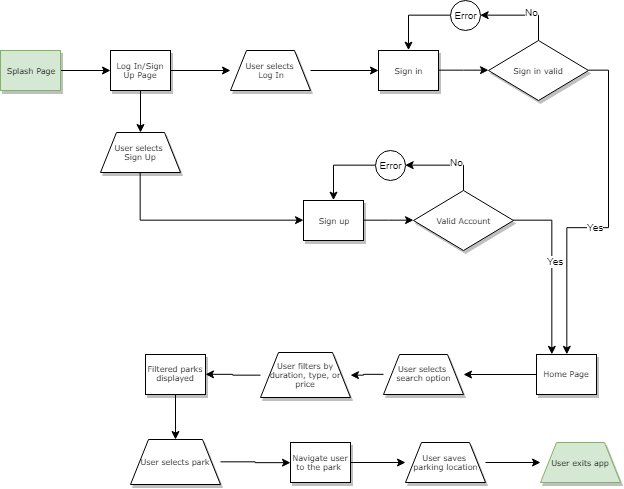

The diagram above was exported from draw.io. Its source (the exported page's mxGraphModel, read from the mxfile embedded in the PNG):
<mxGraphModel dx="312" dy="372" grid="1" gridSize="10" guides="1" tooltips="1" connect="1" arrows="1" fold="1" page="1" pageScale="1" pageWidth="1100" pageHeight="850" background="#ffffff" math="0" shadow="0">
  <root>
    <mxCell id="0" />
    <mxCell id="1" parent="0" />
    <mxCell id="ElPkCRbtz65xFLaLH_Ay-12" style="edgeStyle=orthogonalEdgeStyle;rounded=0;orthogonalLoop=1;jettySize=auto;html=1;entryX=1;entryY=0.5;entryDx=0;entryDy=0;fontSize=10;" edge="1" parent="1" source="60e70716793133e9-5" target="ElPkCRbtz65xFLaLH_Ay-11">
      <mxGeometry relative="1" as="geometry">
        <Array as="points">
          <mxPoint x="1018" y="135" />
        </Array>
      </mxGeometry>
    </mxCell>
    <mxCell id="ElPkCRbtz65xFLaLH_Ay-17" value="No" style="text;html=1;resizable=0;points=[];align=center;verticalAlign=middle;labelBackgroundColor=#ffffff;fontSize=10;" vertex="1" connectable="0" parent="ElPkCRbtz65xFLaLH_Ay-12">
      <mxGeometry x="-0.3944" y="7" relative="1" as="geometry">
        <mxPoint x="-7" y="-10" as="offset" />
      </mxGeometry>
    </mxCell>
    <mxCell id="ElPkCRbtz65xFLaLH_Ay-16" style="edgeStyle=orthogonalEdgeStyle;rounded=0;orthogonalLoop=1;jettySize=auto;html=1;entryX=0.5;entryY=0;entryDx=0;entryDy=0;fontSize=10;exitX=1;exitY=0.5;exitDx=0;exitDy=0;" edge="1" parent="1" source="60e70716793133e9-5" target="ElPkCRbtz65xFLaLH_Ay-15">
      <mxGeometry relative="1" as="geometry">
        <Array as="points">
          <mxPoint x="1088" y="190" />
          <mxPoint x="1088" y="347" />
          <mxPoint x="1046" y="347" />
        </Array>
      </mxGeometry>
    </mxCell>
    <mxCell id="ElPkCRbtz65xFLaLH_Ay-18" value="Yes" style="text;html=1;resizable=0;points=[];align=center;verticalAlign=middle;labelBackgroundColor=#ffffff;fontSize=10;" vertex="1" connectable="0" parent="ElPkCRbtz65xFLaLH_Ay-16">
      <mxGeometry x="0.1033" y="-1" relative="1" as="geometry">
        <mxPoint as="offset" />
      </mxGeometry>
    </mxCell>
    <mxCell id="60e70716793133e9-5" value="Sign in valid&lt;br&gt;" style="rhombus;whiteSpace=wrap;html=1;rounded=0;shadow=1;labelBackgroundColor=none;strokeColor=#000000;strokeWidth=1;fillColor=#ffffff;fontFamily=Verdana;fontSize=8;fontColor=#000000;align=center;" parent="1" vertex="1">
      <mxGeometry x="968" y="160" width="100" height="60" as="geometry" />
    </mxCell>
    <mxCell id="ElPkCRbtz65xFLaLH_Ay-6" value="" style="edgeStyle=orthogonalEdgeStyle;rounded=0;orthogonalLoop=1;jettySize=auto;html=1;" edge="1" parent="1" source="ElPkCRbtz65xFLaLH_Ay-2" target="ElPkCRbtz65xFLaLH_Ay-3">
      <mxGeometry relative="1" as="geometry" />
    </mxCell>
    <mxCell id="ElPkCRbtz65xFLaLH_Ay-2" value="Splash Page&lt;br&gt;" style="rounded=0;whiteSpace=wrap;html=1;shadow=1;labelBackgroundColor=none;strokeColor=#82b366;strokeWidth=1;fillColor=#d5e8d4;fontFamily=Verdana;fontSize=8;align=center;" vertex="1" parent="1">
      <mxGeometry x="480" y="170" width="60" height="40" as="geometry" />
    </mxCell>
    <mxCell id="ElPkCRbtz65xFLaLH_Ay-7" value="" style="edgeStyle=orthogonalEdgeStyle;rounded=0;orthogonalLoop=1;jettySize=auto;html=1;" edge="1" parent="1" source="ElPkCRbtz65xFLaLH_Ay-3" target="ElPkCRbtz65xFLaLH_Ay-4">
      <mxGeometry relative="1" as="geometry" />
    </mxCell>
    <mxCell id="ElPkCRbtz65xFLaLH_Ay-8" value="" style="edgeStyle=orthogonalEdgeStyle;rounded=0;orthogonalLoop=1;jettySize=auto;html=1;" edge="1" parent="1" source="ElPkCRbtz65xFLaLH_Ay-3" target="ElPkCRbtz65xFLaLH_Ay-5">
      <mxGeometry relative="1" as="geometry" />
    </mxCell>
    <mxCell id="ElPkCRbtz65xFLaLH_Ay-3" value="Log In/Sign Up Page&lt;br&gt;" style="rounded=0;whiteSpace=wrap;html=1;shadow=1;labelBackgroundColor=none;strokeColor=#000000;strokeWidth=1;fillColor=#ffffff;fontFamily=Verdana;fontSize=8;fontColor=#000000;align=center;" vertex="1" parent="1">
      <mxGeometry x="590" y="170" width="60" height="40" as="geometry" />
    </mxCell>
    <mxCell id="ElPkCRbtz65xFLaLH_Ay-10" value="" style="edgeStyle=orthogonalEdgeStyle;rounded=0;orthogonalLoop=1;jettySize=auto;html=1;" edge="1" parent="1" source="ElPkCRbtz65xFLaLH_Ay-4" target="ElPkCRbtz65xFLaLH_Ay-9">
      <mxGeometry relative="1" as="geometry" />
    </mxCell>
    <mxCell id="ElPkCRbtz65xFLaLH_Ay-4" value="User selects &lt;br&gt;Log In" style="shape=trapezoid;whiteSpace=wrap;html=1;rounded=0;shadow=1;labelBackgroundColor=none;strokeColor=#000000;strokeWidth=1;fillColor=#ffffff;fontFamily=Verdana;fontSize=8;fontColor=#000000;align=center;flipV=1;direction=west;" vertex="1" parent="1">
      <mxGeometry x="710" y="170" width="80" height="40" as="geometry" />
    </mxCell>
    <mxCell id="ElPkCRbtz65xFLaLH_Ay-28" style="edgeStyle=orthogonalEdgeStyle;rounded=0;orthogonalLoop=1;jettySize=auto;html=1;entryX=0;entryY=0.5;entryDx=0;entryDy=0;fontSize=10;" edge="1" parent="1" source="ElPkCRbtz65xFLaLH_Ay-5" target="ElPkCRbtz65xFLaLH_Ay-23">
      <mxGeometry relative="1" as="geometry">
        <Array as="points">
          <mxPoint x="620" y="340" />
        </Array>
      </mxGeometry>
    </mxCell>
    <mxCell id="ElPkCRbtz65xFLaLH_Ay-5" value="User selects &lt;br&gt;Sign Up" style="shape=trapezoid;whiteSpace=wrap;html=1;rounded=0;shadow=1;labelBackgroundColor=none;strokeColor=#000000;strokeWidth=1;fillColor=#ffffff;fontFamily=Verdana;fontSize=8;fontColor=#000000;align=center;flipV=1;direction=west;" vertex="1" parent="1">
      <mxGeometry x="580" y="252" width="80" height="40" as="geometry" />
    </mxCell>
    <mxCell id="ElPkCRbtz65xFLaLH_Ay-14" style="edgeStyle=orthogonalEdgeStyle;rounded=0;orthogonalLoop=1;jettySize=auto;html=1;entryX=0;entryY=0.5;entryDx=0;entryDy=0;fontSize=10;" edge="1" parent="1" source="ElPkCRbtz65xFLaLH_Ay-9" target="60e70716793133e9-5">
      <mxGeometry relative="1" as="geometry" />
    </mxCell>
    <mxCell id="ElPkCRbtz65xFLaLH_Ay-9" value="Sign in&lt;br&gt;" style="rounded=0;whiteSpace=wrap;html=1;shadow=1;labelBackgroundColor=none;strokeColor=#000000;strokeWidth=1;fillColor=#ffffff;fontFamily=Verdana;fontSize=8;fontColor=#000000;align=center;" vertex="1" parent="1">
      <mxGeometry x="858" y="170" width="60" height="40" as="geometry" />
    </mxCell>
    <mxCell id="ElPkCRbtz65xFLaLH_Ay-13" style="edgeStyle=orthogonalEdgeStyle;rounded=0;orthogonalLoop=1;jettySize=auto;html=1;entryX=0.5;entryY=0;entryDx=0;entryDy=0;fontSize=10;" edge="1" parent="1" source="ElPkCRbtz65xFLaLH_Ay-11" target="ElPkCRbtz65xFLaLH_Ay-9">
      <mxGeometry relative="1" as="geometry" />
    </mxCell>
    <mxCell id="ElPkCRbtz65xFLaLH_Ay-11" value="Error" style="ellipse;whiteSpace=wrap;html=1;aspect=fixed;fontSize=10;" vertex="1" parent="1">
      <mxGeometry x="930" y="120" width="30" height="30" as="geometry" />
    </mxCell>
    <mxCell id="ElPkCRbtz65xFLaLH_Ay-30" value="" style="edgeStyle=orthogonalEdgeStyle;rounded=0;orthogonalLoop=1;jettySize=auto;html=1;fontSize=10;" edge="1" parent="1" source="ElPkCRbtz65xFLaLH_Ay-15" target="ElPkCRbtz65xFLaLH_Ay-29">
      <mxGeometry relative="1" as="geometry" />
    </mxCell>
    <mxCell id="ElPkCRbtz65xFLaLH_Ay-15" value="Home Page&lt;br&gt;" style="rounded=0;whiteSpace=wrap;html=1;shadow=1;labelBackgroundColor=none;strokeColor=#000000;strokeWidth=1;fillColor=#ffffff;fontFamily=Verdana;fontSize=8;fontColor=#000000;align=center;" vertex="1" parent="1">
      <mxGeometry x="1016" y="474" width="60" height="40" as="geometry" />
    </mxCell>
    <mxCell id="ElPkCRbtz65xFLaLH_Ay-19" style="edgeStyle=orthogonalEdgeStyle;rounded=0;orthogonalLoop=1;jettySize=auto;html=1;entryX=1;entryY=0.5;entryDx=0;entryDy=0;fontSize=10;" edge="1" parent="1" source="ElPkCRbtz65xFLaLH_Ay-21" target="ElPkCRbtz65xFLaLH_Ay-25">
      <mxGeometry relative="1" as="geometry">
        <Array as="points">
          <mxPoint x="943" y="285" />
        </Array>
      </mxGeometry>
    </mxCell>
    <mxCell id="ElPkCRbtz65xFLaLH_Ay-20" value="No" style="text;html=1;resizable=0;points=[];align=center;verticalAlign=middle;labelBackgroundColor=#ffffff;fontSize=10;" vertex="1" connectable="0" parent="ElPkCRbtz65xFLaLH_Ay-19">
      <mxGeometry x="-0.3944" y="7" relative="1" as="geometry">
        <mxPoint x="-7" y="-10" as="offset" />
      </mxGeometry>
    </mxCell>
    <mxCell id="ElPkCRbtz65xFLaLH_Ay-26" style="edgeStyle=orthogonalEdgeStyle;rounded=0;orthogonalLoop=1;jettySize=auto;html=1;entryX=0.25;entryY=0;entryDx=0;entryDy=0;fontSize=10;" edge="1" parent="1" source="ElPkCRbtz65xFLaLH_Ay-21" target="ElPkCRbtz65xFLaLH_Ay-15">
      <mxGeometry relative="1" as="geometry" />
    </mxCell>
    <mxCell id="ElPkCRbtz65xFLaLH_Ay-27" value="Yes" style="text;html=1;resizable=0;points=[];align=center;verticalAlign=middle;labelBackgroundColor=#ffffff;fontSize=10;" vertex="1" connectable="0" parent="ElPkCRbtz65xFLaLH_Ay-26">
      <mxGeometry x="-0.0767" y="3" relative="1" as="geometry">
        <mxPoint as="offset" />
      </mxGeometry>
    </mxCell>
    <mxCell id="ElPkCRbtz65xFLaLH_Ay-21" value="Valid Account&lt;br&gt;" style="rhombus;whiteSpace=wrap;html=1;rounded=0;shadow=1;labelBackgroundColor=none;strokeColor=#000000;strokeWidth=1;fillColor=#ffffff;fontFamily=Verdana;fontSize=8;fontColor=#000000;align=center;" vertex="1" parent="1">
      <mxGeometry x="893" y="310" width="100" height="60" as="geometry" />
    </mxCell>
    <mxCell id="ElPkCRbtz65xFLaLH_Ay-22" style="edgeStyle=orthogonalEdgeStyle;rounded=0;orthogonalLoop=1;jettySize=auto;html=1;entryX=0;entryY=0.5;entryDx=0;entryDy=0;fontSize=10;" edge="1" parent="1" source="ElPkCRbtz65xFLaLH_Ay-23" target="ElPkCRbtz65xFLaLH_Ay-21">
      <mxGeometry relative="1" as="geometry" />
    </mxCell>
    <mxCell id="ElPkCRbtz65xFLaLH_Ay-23" value="Sign up&lt;br&gt;" style="rounded=0;whiteSpace=wrap;html=1;shadow=1;labelBackgroundColor=none;strokeColor=#000000;strokeWidth=1;fillColor=#ffffff;fontFamily=Verdana;fontSize=8;fontColor=#000000;align=center;" vertex="1" parent="1">
      <mxGeometry x="783" y="320" width="60" height="40" as="geometry" />
    </mxCell>
    <mxCell id="ElPkCRbtz65xFLaLH_Ay-24" style="edgeStyle=orthogonalEdgeStyle;rounded=0;orthogonalLoop=1;jettySize=auto;html=1;entryX=0.5;entryY=0;entryDx=0;entryDy=0;fontSize=10;" edge="1" parent="1" source="ElPkCRbtz65xFLaLH_Ay-25" target="ElPkCRbtz65xFLaLH_Ay-23">
      <mxGeometry relative="1" as="geometry" />
    </mxCell>
    <mxCell id="ElPkCRbtz65xFLaLH_Ay-25" value="Error" style="ellipse;whiteSpace=wrap;html=1;aspect=fixed;fontSize=10;" vertex="1" parent="1">
      <mxGeometry x="855" y="270" width="30" height="30" as="geometry" />
    </mxCell>
    <mxCell id="ElPkCRbtz65xFLaLH_Ay-32" value="" style="edgeStyle=orthogonalEdgeStyle;rounded=0;orthogonalLoop=1;jettySize=auto;html=1;fontSize=10;" edge="1" parent="1" source="ElPkCRbtz65xFLaLH_Ay-29" target="ElPkCRbtz65xFLaLH_Ay-31">
      <mxGeometry relative="1" as="geometry" />
    </mxCell>
    <mxCell id="ElPkCRbtz65xFLaLH_Ay-29" value="User selects &lt;br&gt;search option" style="shape=trapezoid;whiteSpace=wrap;html=1;rounded=0;shadow=1;labelBackgroundColor=none;strokeColor=#000000;strokeWidth=1;fillColor=#ffffff;fontFamily=Verdana;fontSize=8;fontColor=#000000;align=center;flipV=1;direction=west;" vertex="1" parent="1">
      <mxGeometry x="863" y="474" width="80" height="40" as="geometry" />
    </mxCell>
    <mxCell id="ElPkCRbtz65xFLaLH_Ay-34" value="" style="edgeStyle=orthogonalEdgeStyle;rounded=0;orthogonalLoop=1;jettySize=auto;html=1;fontSize=10;" edge="1" parent="1" source="ElPkCRbtz65xFLaLH_Ay-31" target="ElPkCRbtz65xFLaLH_Ay-33">
      <mxGeometry relative="1" as="geometry" />
    </mxCell>
    <mxCell id="ElPkCRbtz65xFLaLH_Ay-31" value="User filters by duration, type, or price&lt;br&gt;" style="shape=trapezoid;whiteSpace=wrap;html=1;rounded=0;shadow=1;labelBackgroundColor=none;strokeColor=#000000;strokeWidth=1;fillColor=#ffffff;fontFamily=Verdana;fontSize=8;fontColor=#000000;align=center;flipV=1;direction=west;" vertex="1" parent="1">
      <mxGeometry x="740" y="472" width="90" height="45" as="geometry" />
    </mxCell>
    <mxCell id="ElPkCRbtz65xFLaLH_Ay-45" value="" style="edgeStyle=orthogonalEdgeStyle;rounded=0;orthogonalLoop=1;jettySize=auto;html=1;fontSize=10;" edge="1" parent="1" source="ElPkCRbtz65xFLaLH_Ay-33" target="ElPkCRbtz65xFLaLH_Ay-36">
      <mxGeometry relative="1" as="geometry" />
    </mxCell>
    <mxCell id="ElPkCRbtz65xFLaLH_Ay-33" value="Filtered parks displayed&lt;br&gt;" style="rounded=0;whiteSpace=wrap;html=1;shadow=1;labelBackgroundColor=none;strokeColor=#000000;strokeWidth=1;fillColor=#ffffff;fontFamily=Verdana;fontSize=8;fontColor=#000000;align=center;" vertex="1" parent="1">
      <mxGeometry x="625" y="474" width="60" height="40" as="geometry" />
    </mxCell>
    <mxCell id="ElPkCRbtz65xFLaLH_Ay-38" value="" style="edgeStyle=orthogonalEdgeStyle;rounded=0;orthogonalLoop=1;jettySize=auto;html=1;fontSize=10;" edge="1" parent="1" source="ElPkCRbtz65xFLaLH_Ay-36" target="ElPkCRbtz65xFLaLH_Ay-37">
      <mxGeometry relative="1" as="geometry" />
    </mxCell>
    <mxCell id="ElPkCRbtz65xFLaLH_Ay-36" value="User selects park&lt;br&gt;" style="shape=trapezoid;whiteSpace=wrap;html=1;rounded=0;shadow=1;labelBackgroundColor=none;strokeColor=#000000;strokeWidth=1;fillColor=#ffffff;fontFamily=Verdana;fontSize=8;fontColor=#000000;align=center;flipV=1;direction=west;" vertex="1" parent="1">
      <mxGeometry x="610" y="559" width="90" height="45" as="geometry" />
    </mxCell>
    <mxCell id="ElPkCRbtz65xFLaLH_Ay-42" value="" style="edgeStyle=orthogonalEdgeStyle;rounded=0;orthogonalLoop=1;jettySize=auto;html=1;fontSize=10;" edge="1" parent="1" source="ElPkCRbtz65xFLaLH_Ay-37" target="ElPkCRbtz65xFLaLH_Ay-41">
      <mxGeometry relative="1" as="geometry" />
    </mxCell>
    <mxCell id="ElPkCRbtz65xFLaLH_Ay-37" value="Navigate user to the park&amp;nbsp;&lt;br&gt;" style="rounded=0;whiteSpace=wrap;html=1;shadow=1;labelBackgroundColor=none;strokeColor=#000000;strokeWidth=1;fillColor=#ffffff;fontFamily=Verdana;fontSize=8;fontColor=#000000;align=center;" vertex="1" parent="1">
      <mxGeometry x="770" y="562" width="60" height="40" as="geometry" />
    </mxCell>
    <mxCell id="ElPkCRbtz65xFLaLH_Ay-44" value="" style="edgeStyle=orthogonalEdgeStyle;rounded=0;orthogonalLoop=1;jettySize=auto;html=1;fontSize=10;" edge="1" parent="1" source="ElPkCRbtz65xFLaLH_Ay-41" target="ElPkCRbtz65xFLaLH_Ay-43">
      <mxGeometry relative="1" as="geometry" />
    </mxCell>
    <mxCell id="ElPkCRbtz65xFLaLH_Ay-41" value="User saves &lt;br&gt;parking location" style="shape=trapezoid;whiteSpace=wrap;html=1;rounded=0;shadow=1;labelBackgroundColor=none;strokeColor=#000000;strokeWidth=1;fillColor=#ffffff;fontFamily=Verdana;fontSize=8;fontColor=#000000;align=center;flipV=1;direction=west;" vertex="1" parent="1">
      <mxGeometry x="885" y="562" width="80" height="40" as="geometry" />
    </mxCell>
    <mxCell id="ElPkCRbtz65xFLaLH_Ay-43" value="User exits app" style="shape=trapezoid;whiteSpace=wrap;html=1;rounded=0;shadow=1;labelBackgroundColor=none;strokeColor=#82b366;strokeWidth=1;fillColor=#d5e8d4;fontFamily=Verdana;fontSize=8;align=center;flipV=1;direction=west;" vertex="1" parent="1">
      <mxGeometry x="1020" y="562" width="80" height="40" as="geometry" />
    </mxCell>
  </root>
</mxGraphModel>